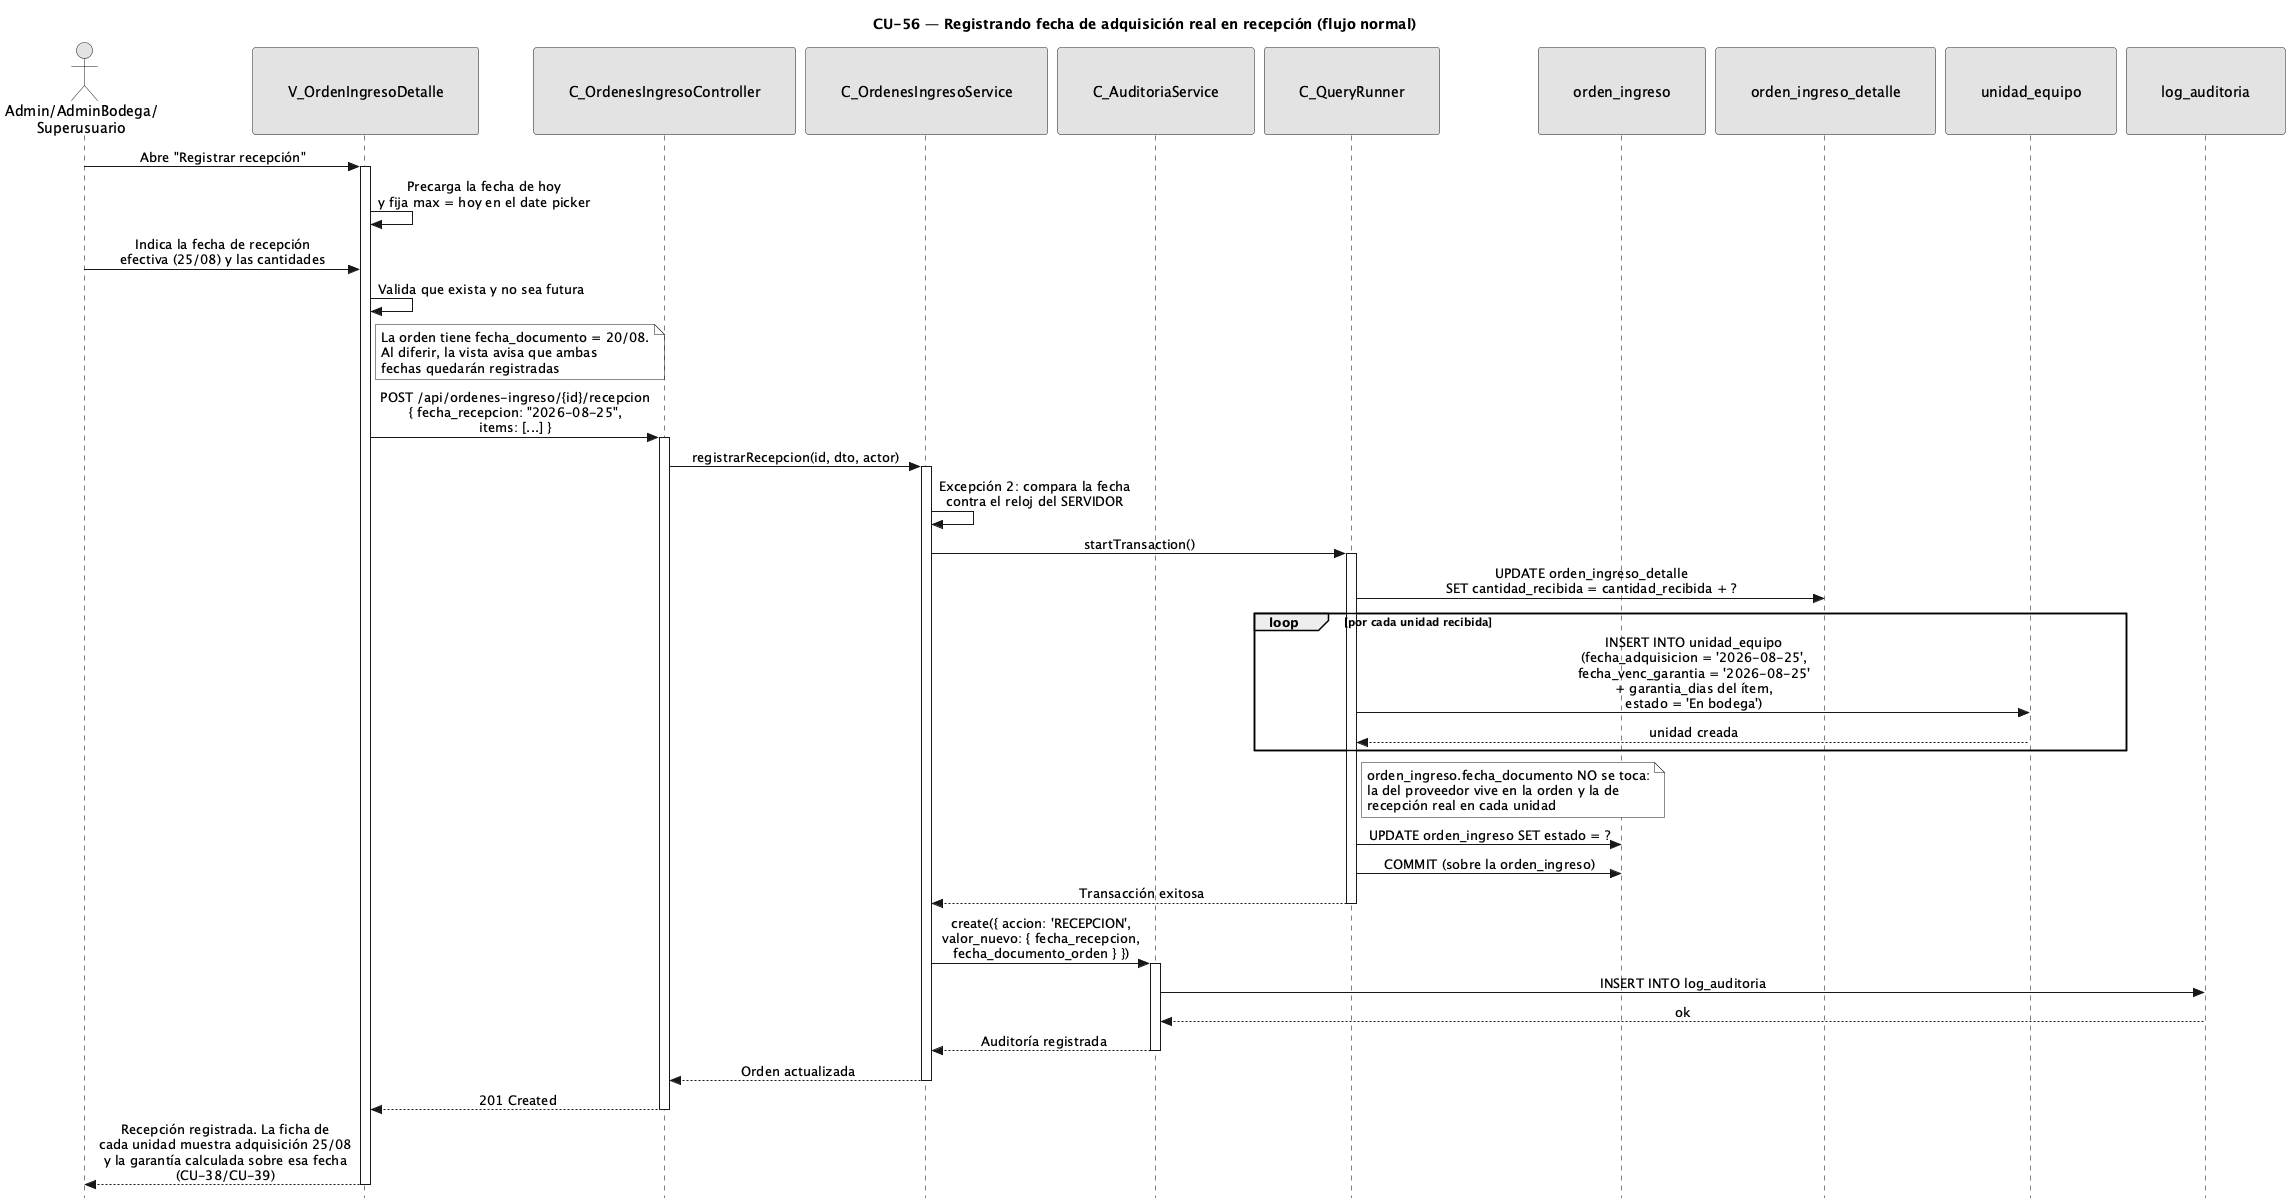

The diagram above was rendered by PlantUML. Its source (embedded in the PNG):
@startuml CU56-FechaAdquisicionReal-Normal
title CU-56 — Registrando fecha de adquisición real en recepción (flujo normal)

skinparam style strictuml
skinparam monochrome true
skinparam shadowing false
skinparam sequenceMessageAlign center
<style>
sequenceDiagram {
  participant {
    padding 35
  }
  actor {
    padding 15
  }
}
</style>
skinparam sequence {
  MessageAlign center
  LifeLineBorderColor black
}
hide footbox

actor "Admin/AdminBodega/\nSuperusuario" as user
participant "V_OrdenIngresoDetalle" as view
participant "C_OrdenesIngresoController" as ctrl
participant "C_OrdenesIngresoService" as svc
participant "C_AuditoriaService" as aud
participant "C_QueryRunner" as qr
participant "orden_ingreso" as oing
participant "orden_ingreso_detalle" as odet
participant "log_auditoria" as aent
participant "unidad_equipo" as uent
participant "log_auditoria" as aent

user -> view : Abre "Registrar recepción"
activate view

view -> view : Precarga la fecha de hoy\ny fija max = hoy en el date picker

user -> view : Indica la fecha de recepción\nefectiva (25/08) y las cantidades

view -> view : Valida que exista y no sea futura

note right of view
  La orden tiene fecha_documento = 20/08.
  Al diferir, la vista avisa que ambas
  fechas quedarán registradas
end note

view -> ctrl : POST /api/ordenes-ingreso/{id}/recepcion\n{ fecha_recepcion: "2026-08-25",\nitems: [...] }
activate ctrl

ctrl -> svc : registrarRecepcion(id, dto, actor)
activate svc

svc -> svc : Excepción 2: compara la fecha\ncontra el reloj del SERVIDOR

svc -> qr : startTransaction()
activate qr

qr -> odet : UPDATE orden_ingreso_detalle\nSET cantidad_recibida = cantidad_recibida + ?

loop por cada unidad recibida
  qr -> uent : INSERT INTO unidad_equipo\n(fecha_adquisicion = '2026-08-25',\nfecha_venc_garantia = '2026-08-25'\n+ garantia_dias del ítem,\nestado = 'En bodega')
  uent --> qr : unidad creada
end

note right of qr
  orden_ingreso.fecha_documento NO se toca:
  la del proveedor vive en la orden y la de
  recepción real en cada unidad
end note

qr -> oing : UPDATE orden_ingreso SET estado = ?
qr -> oing :COMMIT (sobre la orden_ingreso)
qr --> svc : Transacción exitosa
deactivate qr

svc -> aud : create({ accion: 'RECEPCION',\nvalor_nuevo: { fecha_recepcion,\nfecha_documento_orden } })
activate aud
aud -> aent : INSERT INTO log_auditoria
aent --> aud : ok
aud --> svc : Auditoría registrada
deactivate aud

svc --> ctrl : Orden actualizada
deactivate svc

ctrl --> view : 201 Created
deactivate ctrl

view --> user : Recepción registrada. La ficha de\ncada unidad muestra adquisición 25/08\ny la garantía calculada sobre esa fecha\n(CU-38/CU-39)
deactivate view

@enduml